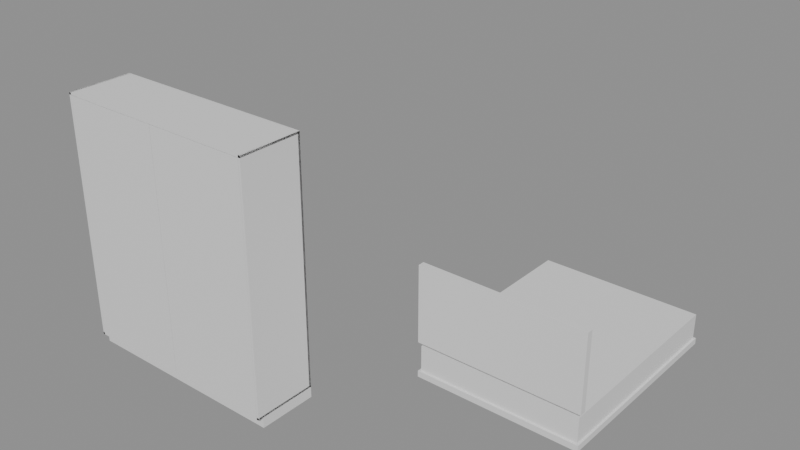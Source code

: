 # Source: e0654_after.blend  (saved by Blender 5.2.44; exported with 4.5.12 LTS)
import bpy
from mathutils import Matrix  # noqa: F401  (used for matrix-valued properties, if any)

bpy.ops.wm.read_factory_settings(use_empty=True)
scene = bpy.context.scene
scene.name = 'Scene'

# ---- materials (node trees are filled in below, after node groups)
mat_madera_wengue = bpy.data.materials.new('Madera_Wengue')
mat_textil_blanco = bpy.data.materials.new('Textil_Blanco')
mat_mdf_blanco = bpy.data.materials.new('MDF_Blanco')
mat_madera_lacada = bpy.data.materials.new('Madera_Lacada')

# ---- material node trees
mat_madera_wengue.use_nodes = True; mat_madera_wengue.node_tree.nodes.clear()
_N = mat_madera_wengue.node_tree.nodes; _L = mat_madera_wengue.node_tree.links
n0 = _N.new('ShaderNodeBsdfPrincipled'); n0.name = 'Principled BSDF'; n0.location = (-200, 100)
n0.inputs[3].default_value = 1.45
n0.inputs[10].default_value = 0.005
n1 = _N.new('ShaderNodeOutputMaterial'); n1.name = 'Material Output'; n1.location = (200, 100)
_L.new(n0.outputs[0], n1.inputs[0])
n1.is_active_output = True
mat_textil_blanco.use_nodes = True; mat_textil_blanco.node_tree.nodes.clear()
_N = mat_textil_blanco.node_tree.nodes; _L = mat_textil_blanco.node_tree.links
n0 = _N.new('ShaderNodeBsdfPrincipled'); n0.name = 'Principled BSDF'; n0.location = (-200, 100)
n0.inputs[3].default_value = 1.45
n0.inputs[10].default_value = 0.005
n1 = _N.new('ShaderNodeOutputMaterial'); n1.name = 'Material Output'; n1.location = (200, 100)
_L.new(n0.outputs[0], n1.inputs[0])
n1.is_active_output = True
mat_mdf_blanco.use_nodes = True; mat_mdf_blanco.node_tree.nodes.clear()
_N = mat_mdf_blanco.node_tree.nodes; _L = mat_mdf_blanco.node_tree.links
n0 = _N.new('ShaderNodeBsdfPrincipled'); n0.name = 'Principled BSDF'; n0.location = (-200, 100)
n0.inputs[3].default_value = 1.45
n0.inputs[10].default_value = 0.005
n1 = _N.new('ShaderNodeOutputMaterial'); n1.name = 'Material Output'; n1.location = (200, 100)
_L.new(n0.outputs[0], n1.inputs[0])
n1.is_active_output = True
mat_madera_lacada.use_nodes = True; mat_madera_lacada.node_tree.nodes.clear()
_N = mat_madera_lacada.node_tree.nodes; _L = mat_madera_lacada.node_tree.links
n0 = _N.new('ShaderNodeBsdfPrincipled'); n0.name = 'Principled BSDF'; n0.location = (-200, 100)
n0.inputs[3].default_value = 1.45
n0.inputs[10].default_value = 0.005
n1 = _N.new('ShaderNodeOutputMaterial'); n1.name = 'Material Output'; n1.location = (200, 100)
_L.new(n0.outputs[0], n1.inputs[0])
n1.is_active_output = True

# ---- meshes
me_cama_doble_base_mesh = bpy.data.meshes.new('Cama_Doble_Base_mesh')
me_cama_doble_base_mesh.from_pydata([(0.0, 0.0, 0.0), (1.6, 0.0, 0.0), (1.6, 2.0, 0.0), (0.0, 2.0, 0.0), (0.0, 0.0, 0.06), (1.6, 0.0, 0.06), (1.6, 2.0, 0.06), (0.0, 2.0, 0.06)], [], [(0, 1, 2, 3), (4, 5, 6, 7), (0, 1, 5, 4), (1, 2, 6, 5), (2, 3, 7, 6), (3, 0, 4, 7)])
me_cama_doble_base_mesh.materials.append(mat_madera_wengue)
me_cama_doble_base_mesh.update()
me_cama_doble_colchon_mesh = bpy.data.meshes.new('Cama_Doble_Colchon_mesh')
me_cama_doble_colchon_mesh.from_pydata([(0.0, 0.0, 0.0), (1.56, 0.0, 0.0), (1.56, 1.96, 0.0), (0.0, 1.96, 0.0), (0.0, 0.0, 0.25), (1.56, 0.0, 0.25), (1.56, 1.96, 0.25), (0.0, 1.96, 0.25)], [], [(0, 1, 2, 3), (4, 5, 6, 7), (0, 1, 5, 4), (1, 2, 6, 5), (2, 3, 7, 6), (3, 0, 4, 7)])
me_cama_doble_colchon_mesh.materials.append(mat_textil_blanco)
me_cama_doble_colchon_mesh.update()
me_cama_doble_cabecero_mesh = bpy.data.meshes.new('Cama_Doble_Cabecero_mesh')
me_cama_doble_cabecero_mesh.from_pydata([(0.0, 0.0, 0.0), (1.6, 0.0, 0.0), (1.6, 0.06, 0.0), (0.0, 0.06, 0.0), (0.0, 0.0, 0.75), (1.6, 0.0, 0.75), (1.6, 0.06, 0.75), (0.0, 0.06, 0.75)], [], [(0, 1, 2, 3), (4, 5, 6, 7), (0, 1, 5, 4), (1, 2, 6, 5), (2, 3, 7, 6), (3, 0, 4, 7)])
me_cama_doble_cabecero_mesh.materials.append(mat_madera_wengue)
me_cama_doble_cabecero_mesh.update()
me_armario_principal_lat_izq_mesh = bpy.data.meshes.new('Armario_Principal_Lat_Izq_mesh')
me_armario_principal_lat_izq_mesh.from_pydata([(0.0, 0.0, 0.0), (0.02, 0.0, 0.0), (0.02, 0.6, 0.0), (0.0, 0.6, 0.0), (0.0, 0.0, 2.3), (0.02, 0.0, 2.3), (0.02, 0.6, 2.3), (0.0, 0.6, 2.3)], [], [(0, 1, 2, 3), (4, 5, 6, 7), (0, 1, 5, 4), (1, 2, 6, 5), (2, 3, 7, 6), (3, 0, 4, 7)])
me_armario_principal_lat_izq_mesh.materials.append(mat_mdf_blanco)
me_armario_principal_lat_izq_mesh.update()
me_armario_principal_lat_der_mesh = bpy.data.meshes.new('Armario_Principal_Lat_Der_mesh')
me_armario_principal_lat_der_mesh.from_pydata([(0.0, 0.0, 0.0), (0.02, 0.0, 0.0), (0.02, 0.6, 0.0), (0.0, 0.6, 0.0), (0.0, 0.0, 2.3), (0.02, 0.0, 2.3), (0.02, 0.6, 2.3), (0.0, 0.6, 2.3)], [], [(0, 1, 2, 3), (4, 5, 6, 7), (0, 1, 5, 4), (1, 2, 6, 5), (2, 3, 7, 6), (3, 0, 4, 7)])
me_armario_principal_lat_der_mesh.materials.append(mat_mdf_blanco)
me_armario_principal_lat_der_mesh.update()
me_armario_principal_base_mesh = bpy.data.meshes.new('Armario_Principal_Base_mesh')
me_armario_principal_base_mesh.from_pydata([(0.0, 0.0, 0.0), (2.0, 0.0, 0.0), (2.0, 0.6, 0.0), (0.0, 0.6, 0.0), (0.0, 0.0, 0.02), (2.0, 0.0, 0.02), (2.0, 0.6, 0.02), (0.0, 0.6, 0.02)], [], [(0, 1, 2, 3), (4, 5, 6, 7), (0, 1, 5, 4), (1, 2, 6, 5), (2, 3, 7, 6), (3, 0, 4, 7)])
me_armario_principal_base_mesh.materials.append(mat_mdf_blanco)
me_armario_principal_base_mesh.update()
me_armario_principal_tapa_mesh = bpy.data.meshes.new('Armario_Principal_Tapa_mesh')
me_armario_principal_tapa_mesh.from_pydata([(0.0, 0.0, 0.0), (2.0, 0.0, 0.0), (2.0, 0.6, 0.0), (0.0, 0.6, 0.0), (0.0, 0.0, 0.02), (2.0, 0.0, 0.02), (2.0, 0.6, 0.02), (0.0, 0.6, 0.02)], [], [(0, 1, 2, 3), (4, 5, 6, 7), (0, 1, 5, 4), (1, 2, 6, 5), (2, 3, 7, 6), (3, 0, 4, 7)])
me_armario_principal_tapa_mesh.materials.append(mat_mdf_blanco)
me_armario_principal_tapa_mesh.update()
me_armario_principal_fondo_mesh = bpy.data.meshes.new('Armario_Principal_Fondo_mesh')
me_armario_principal_fondo_mesh.from_pydata([(0.0, 0.0, 0.0), (2.0, 0.0, 0.0), (2.0, 0.02, 0.0), (0.0, 0.02, 0.0), (0.0, 0.0, 2.3), (2.0, 0.0, 2.3), (2.0, 0.02, 2.3), (0.0, 0.02, 2.3)], [], [(0, 1, 2, 3), (4, 5, 6, 7), (0, 1, 5, 4), (1, 2, 6, 5), (2, 3, 7, 6), (3, 0, 4, 7)])
me_armario_principal_fondo_mesh.materials.append(mat_mdf_blanco)
me_armario_principal_fondo_mesh.update()
me_armario_principal_zocalo_mesh = bpy.data.meshes.new('Armario_Principal_Zocalo_mesh')
me_armario_principal_zocalo_mesh.from_pydata([(0.0, 0.0, 0.0), (2.0, 0.0, 0.0), (2.0, 0.55, 0.0), (0.0, 0.55, 0.0), (0.0, 0.0, 0.1), (2.0, 0.0, 0.1), (2.0, 0.55, 0.1), (0.0, 0.55, 0.1)], [], [(0, 1, 2, 3), (4, 5, 6, 7), (0, 1, 5, 4), (1, 2, 6, 5), (2, 3, 7, 6), (3, 0, 4, 7)])
me_armario_principal_zocalo_mesh.materials.append(mat_mdf_blanco)
me_armario_principal_zocalo_mesh.update()
me_armario_principal_puerta_1_mesh = bpy.data.meshes.new('Armario_Principal_Puerta_1_mesh')
me_armario_principal_puerta_1_mesh.from_pydata([(0.0, 0.0, 0.0), (0.976, 0.0, 0.0), (0.976, 0.02, 0.0), (0.0, 0.02, 0.0), (0.0, 0.0, 2.255), (0.976, 0.0, 2.255), (0.976, 0.02, 2.255), (0.0, 0.02, 2.255)], [], [(0, 1, 2, 3), (4, 5, 6, 7), (0, 1, 5, 4), (1, 2, 6, 5), (2, 3, 7, 6), (3, 0, 4, 7)])
me_armario_principal_puerta_1_mesh.materials.append(mat_madera_lacada)
me_armario_principal_puerta_1_mesh.update()
me_armario_principal_puerta_2_mesh = bpy.data.meshes.new('Armario_Principal_Puerta_2_mesh')
me_armario_principal_puerta_2_mesh.from_pydata([(0.0, 0.0, 0.0), (0.976, 0.0, 0.0), (0.976, 0.02, 0.0), (0.0, 0.02, 0.0), (0.0, 0.0, 2.255), (0.976, 0.0, 2.255), (0.976, 0.02, 2.255), (0.0, 0.02, 2.255)], [], [(0, 1, 2, 3), (4, 5, 6, 7), (0, 1, 5, 4), (1, 2, 6, 5), (2, 3, 7, 6), (3, 0, 4, 7)])
me_armario_principal_puerta_2_mesh.materials.append(mat_madera_lacada)
me_armario_principal_puerta_2_mesh.update()

# ---- objects
ob_cama_doble = bpy.data.objects.new('Cama_Doble', None)
ob_cama_doble_base = bpy.data.objects.new('Cama_Doble_Base', me_cama_doble_base_mesh)
ob_cama_doble_colchon = bpy.data.objects.new('Cama_Doble_Colchon', me_cama_doble_colchon_mesh)
ob_cama_doble_cabecero = bpy.data.objects.new('Cama_Doble_Cabecero', me_cama_doble_cabecero_mesh)
ob_armario_principal = bpy.data.objects.new('Armario_Principal', None)
ob_armario_principal_lat_izq = bpy.data.objects.new('Armario_Principal_Lat_Izq', me_armario_principal_lat_izq_mesh)
ob_armario_principal_lat_der = bpy.data.objects.new('Armario_Principal_Lat_Der', me_armario_principal_lat_der_mesh)
ob_armario_principal_base = bpy.data.objects.new('Armario_Principal_Base', me_armario_principal_base_mesh)
ob_armario_principal_tapa = bpy.data.objects.new('Armario_Principal_Tapa', me_armario_principal_tapa_mesh)
ob_armario_principal_fondo = bpy.data.objects.new('Armario_Principal_Fondo', me_armario_principal_fondo_mesh)
ob_armario_principal_zocalo = bpy.data.objects.new('Armario_Principal_Zocalo', me_armario_principal_zocalo_mesh)
ob_armario_principal_puerta_1 = bpy.data.objects.new('Armario_Principal_Puerta_1', me_armario_principal_puerta_1_mesh)
ob_armario_principal_puerta_2 = bpy.data.objects.new('Armario_Principal_Puerta_2', me_armario_principal_puerta_2_mesh)

# ---- transforms, parenting, visibility, modifiers, constraints
ob_cama_doble.location = (0.0, 1.0, 0.0)
ob_cama_doble.empty_display_type = 'ARROWS'
ob_cama_doble_base.parent = ob_cama_doble
ob_cama_doble_base.location = (0.0, 0.0, 0.0)
ob_cama_doble_colchon.parent = ob_cama_doble
ob_cama_doble_colchon.location = (0.02, 0.02, 0.06)
ob_cama_doble_cabecero.parent = ob_cama_doble
ob_cama_doble_cabecero.location = (0.0, 0.0, 0.35)
ob_armario_principal.location = (-2.5, -0.4, 0.0)
ob_armario_principal.empty_display_type = 'ARROWS'
ob_armario_principal_lat_izq.parent = ob_armario_principal
ob_armario_principal_lat_izq.location = (0.0, 0.0, 0.1)
ob_armario_principal_lat_der.parent = ob_armario_principal
ob_armario_principal_lat_der.location = (1.98, 0.0, 0.1)
ob_armario_principal_base.parent = ob_armario_principal
ob_armario_principal_base.location = (0.0, 0.0, 0.1)
ob_armario_principal_tapa.parent = ob_armario_principal
ob_armario_principal_tapa.location = (0.0, 0.0, 2.38)
ob_armario_principal_fondo.parent = ob_armario_principal
ob_armario_principal_fondo.location = (0.0, 0.58, 0.1)
ob_armario_principal_zocalo.parent = ob_armario_principal
ob_armario_principal_zocalo.location = (0.0, 0.05, 0.0)
ob_armario_principal_puerta_1.parent = ob_armario_principal
ob_armario_principal_puerta_1.location = (0.022, 0.0, 0.122)
ob_armario_principal_puerta_2.parent = ob_armario_principal
ob_armario_principal_puerta_2.location = (1.002, 0.0, 0.122)

# ---- collection membership
scene.collection.objects.link(ob_cama_doble)
scene.collection.objects.link(ob_cama_doble_base)
scene.collection.objects.link(ob_cama_doble_colchon)
scene.collection.objects.link(ob_cama_doble_cabecero)
scene.collection.objects.link(ob_armario_principal)
scene.collection.objects.link(ob_armario_principal_lat_izq)
scene.collection.objects.link(ob_armario_principal_lat_der)
scene.collection.objects.link(ob_armario_principal_base)
scene.collection.objects.link(ob_armario_principal_tapa)
scene.collection.objects.link(ob_armario_principal_fondo)
scene.collection.objects.link(ob_armario_principal_zocalo)
scene.collection.objects.link(ob_armario_principal_puerta_1)
scene.collection.objects.link(ob_armario_principal_puerta_2)

# ---- scene / render settings (as saved in the file)
scene.frame_start = 1; scene.frame_end = 250; scene.frame_set(1)
scene.render.engine = 'BLENDER_EEVEE_NEXT'
scene.render.bake_bias = 0.0
scene.render.bake_samples = 0
scene.render.compositor_device = 'GPU'
scene.eevee.use_volume_custom_range = False
scene.eevee.fast_gi_thickness_near = 0.1
scene.eevee.fast_gi_thickness_far = 0.0
scene.eevee.ray_tracing_options.screen_trace_thickness = 0.1
bpy.context.view_layer.update()

# ---- added for rendering (the .blend has no active camera and no usable light): camera, sun + grey world if the file has none
cam_auto = bpy.data.cameras.new('AutoCamera')
cam_auto.lens = 50.0
cam_auto.sensor_width = 36.0
cam_auto.clip_end = 1000.0
ob_auto_camera = bpy.data.objects.new('AutoCamera', cam_auto)
scene.collection.objects.link(ob_auto_camera)
ob_auto_camera.location = (4.95524, -5.18629, 5.5242)
ob_auto_camera.rotation_euler = (1.09748, -7.21219e-08, 0.694738)
scene.camera = ob_auto_camera
light_auto_sun = bpy.data.lights.new('AutoSun', 'SUN')
light_auto_sun.energy = 3.0
light_auto_sun.angle = 0.0523599
ob_auto_sun = bpy.data.objects.new('AutoSun', light_auto_sun)
scene.collection.objects.link(ob_auto_sun)
ob_auto_sun.rotation_euler = (0.872665, 0.174533, 0.523599)
if scene.world is None:
    world_auto = bpy.data.worlds.new('AutoWorld')
    world_auto.color = (0.3, 0.3, 0.3)
    scene.world = world_auto
bpy.context.view_layer.update()
